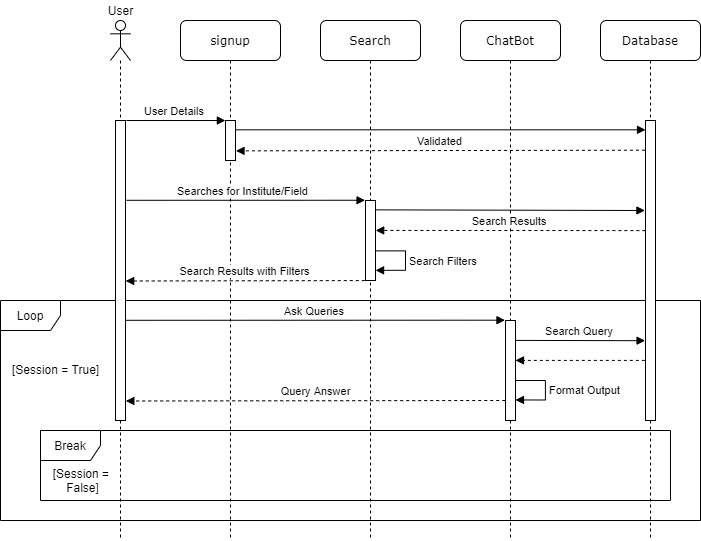

The diagram above was exported from draw.io. Its source (the exported page's mxGraphModel, read from the mxfile embedded in the PNG):
<mxGraphModel dx="968" dy="575" grid="1" gridSize="10" guides="1" tooltips="1" connect="1" arrows="1" fold="1" page="0" pageScale="1" pageWidth="1200" pageHeight="1920" background="none" math="0" shadow="0">
  <root>
    <mxCell id="0" />
    <mxCell id="1" parent="0" />
    <mxCell id="7baba1c4bc27f4b0-3" value="Search" style="shape=umlLifeline;perimeter=lifelinePerimeter;whiteSpace=wrap;html=1;container=1;collapsible=0;recursiveResize=0;outlineConnect=0;rounded=1;shadow=0;comic=0;labelBackgroundColor=none;strokeWidth=1;fontFamily=Verdana;fontSize=12;align=center;gradientColor=#ffffff;" parent="1" vertex="1">
      <mxGeometry x="420" y="40" width="100" height="520" as="geometry" />
    </mxCell>
    <mxCell id="ETF36PIWsIjYXglCcz23-10" value="" style="html=1;points=[];perimeter=orthogonalPerimeter;" parent="7baba1c4bc27f4b0-3" vertex="1">
      <mxGeometry x="45" y="180" width="10" height="80" as="geometry" />
    </mxCell>
    <mxCell id="ETF36PIWsIjYXglCcz23-14" value="Search Filters" style="edgeStyle=orthogonalEdgeStyle;html=1;align=left;spacingLeft=2;endArrow=block;rounded=0;exitX=1.026;exitY=0.63;exitDx=0;exitDy=0;exitPerimeter=0;entryX=1.008;entryY=0.873;entryDx=0;entryDy=0;entryPerimeter=0;" parent="7baba1c4bc27f4b0-3" source="ETF36PIWsIjYXglCcz23-10" target="ETF36PIWsIjYXglCcz23-10" edge="1">
      <mxGeometry relative="1" as="geometry">
        <mxPoint x="60" y="230" as="sourcePoint" />
        <Array as="points">
          <mxPoint x="85" y="230" />
          <mxPoint x="85" y="250" />
        </Array>
        <mxPoint x="60" y="250" as="targetPoint" />
      </mxGeometry>
    </mxCell>
    <mxCell id="ETF36PIWsIjYXglCcz23-20" value="Loop" style="shape=umlFrame;whiteSpace=wrap;html=1;comic=0;container=1;expand=1;collapsible=0;" parent="7baba1c4bc27f4b0-3" vertex="1">
      <mxGeometry x="-320" y="280" width="700" height="220" as="geometry">
        <mxRectangle y="300" width="60" height="20" as="alternateBounds" />
      </mxGeometry>
    </mxCell>
    <mxCell id="ETF36PIWsIjYXglCcz23-29" value="[Session = True]" style="text;html=1;align=center;verticalAlign=middle;resizable=0;points=[];autosize=1;" parent="ETF36PIWsIjYXglCcz23-20" vertex="1">
      <mxGeometry x="5" y="58.666666666666664" width="100" height="20" as="geometry" />
    </mxCell>
    <mxCell id="7baba1c4bc27f4b0-4" value="ChatBot" style="shape=umlLifeline;perimeter=lifelinePerimeter;whiteSpace=wrap;html=1;container=1;collapsible=0;recursiveResize=0;outlineConnect=0;rounded=1;shadow=0;comic=0;labelBackgroundColor=none;strokeWidth=1;fontFamily=Verdana;fontSize=12;align=center;" parent="1" vertex="1">
      <mxGeometry x="560" y="40" width="100" height="520" as="geometry" />
    </mxCell>
    <mxCell id="ETF36PIWsIjYXglCcz23-16" value="" style="html=1;points=[];perimeter=orthogonalPerimeter;" parent="7baba1c4bc27f4b0-4" vertex="1">
      <mxGeometry x="45" y="300" width="10" height="100" as="geometry" />
    </mxCell>
    <mxCell id="7baba1c4bc27f4b0-5" value="Database" style="shape=umlLifeline;perimeter=lifelinePerimeter;whiteSpace=wrap;html=1;container=1;collapsible=0;recursiveResize=0;outlineConnect=0;rounded=1;shadow=0;comic=0;labelBackgroundColor=none;strokeWidth=1;fontFamily=Verdana;fontSize=12;align=center;" parent="1" vertex="1">
      <mxGeometry x="700" y="40" width="100" height="520" as="geometry" />
    </mxCell>
    <mxCell id="ecXqBffLp2hJhY80EaEJ-14" value="" style="html=1;points=[];perimeter=orthogonalPerimeter;" parent="7baba1c4bc27f4b0-5" vertex="1">
      <mxGeometry x="45" y="100" width="10" height="300" as="geometry" />
    </mxCell>
    <mxCell id="7baba1c4bc27f4b0-8" value="signup" style="shape=umlLifeline;perimeter=lifelinePerimeter;whiteSpace=wrap;html=1;container=1;collapsible=0;recursiveResize=0;outlineConnect=0;rounded=1;shadow=0;comic=0;labelBackgroundColor=none;strokeWidth=1;fontFamily=Verdana;fontSize=12;align=center;" parent="1" vertex="1">
      <mxGeometry x="280" y="40" width="100" height="520" as="geometry" />
    </mxCell>
    <mxCell id="ecXqBffLp2hJhY80EaEJ-9" value="" style="html=1;points=[];perimeter=orthogonalPerimeter;gradientColor=none;" parent="7baba1c4bc27f4b0-8" vertex="1">
      <mxGeometry x="45" y="100" width="10" height="40" as="geometry" />
    </mxCell>
    <mxCell id="ecXqBffLp2hJhY80EaEJ-4" value="" style="shape=umlLifeline;participant=umlActor;perimeter=lifelinePerimeter;whiteSpace=wrap;html=1;container=1;collapsible=0;recursiveResize=0;verticalAlign=top;spacingTop=36;outlineConnect=0;" parent="1" vertex="1">
      <mxGeometry x="210" y="40" width="20" height="520" as="geometry" />
    </mxCell>
    <mxCell id="ecXqBffLp2hJhY80EaEJ-7" value="" style="html=1;points=[];perimeter=orthogonalPerimeter;gradientColor=none;strokeWidth=1;" parent="ecXqBffLp2hJhY80EaEJ-4" vertex="1">
      <mxGeometry x="5" y="100" width="10" height="300" as="geometry" />
    </mxCell>
    <mxCell id="ecXqBffLp2hJhY80EaEJ-6" value="User Details&amp;nbsp;" style="html=1;verticalAlign=bottom;endArrow=block;entryX=0.087;entryY=0;entryDx=0;entryDy=0;entryPerimeter=0;" parent="1" edge="1">
      <mxGeometry width="80" relative="1" as="geometry">
        <mxPoint x="226" y="140" as="sourcePoint" />
        <mxPoint x="324.87" y="140" as="targetPoint" />
      </mxGeometry>
    </mxCell>
    <mxCell id="ecXqBffLp2hJhY80EaEJ-13" value="" style="html=1;verticalAlign=bottom;endArrow=block;exitX=1.03;exitY=0.233;exitDx=0;exitDy=0;exitPerimeter=0;" parent="1" source="ecXqBffLp2hJhY80EaEJ-9" target="ecXqBffLp2hJhY80EaEJ-14" edge="1">
      <mxGeometry width="80" relative="1" as="geometry">
        <mxPoint x="336.5" y="149.39999999999998" as="sourcePoint" />
        <mxPoint x="909.5" y="149.39999999999998" as="targetPoint" />
      </mxGeometry>
    </mxCell>
    <mxCell id="ecXqBffLp2hJhY80EaEJ-16" value="Validated" style="html=1;verticalAlign=bottom;endArrow=block;dashed=1;entryX=1.051;entryY=0.759;entryDx=0;entryDy=0;entryPerimeter=0;exitX=-0.059;exitY=0.099;exitDx=0;exitDy=0;exitPerimeter=0;" parent="1" source="ecXqBffLp2hJhY80EaEJ-14" target="ecXqBffLp2hJhY80EaEJ-9" edge="1">
      <mxGeometry x="0.0006" width="80" relative="1" as="geometry">
        <mxPoint x="740" y="170" as="sourcePoint" />
        <mxPoint x="340" y="171" as="targetPoint" />
        <mxPoint as="offset" />
      </mxGeometry>
    </mxCell>
    <mxCell id="ETF36PIWsIjYXglCcz23-8" value="Searches for Institute/Field&amp;nbsp;&amp;nbsp;" style="html=1;verticalAlign=bottom;endArrow=block;exitX=1.103;exitY=0.266;exitDx=0;exitDy=0;exitPerimeter=0;entryX=-0.044;entryY=-0.003;entryDx=0;entryDy=0;entryPerimeter=0;" parent="1" source="ecXqBffLp2hJhY80EaEJ-7" target="ETF36PIWsIjYXglCcz23-10" edge="1">
      <mxGeometry width="80" relative="1" as="geometry">
        <mxPoint x="230" y="220" as="sourcePoint" />
        <mxPoint x="460" y="220" as="targetPoint" />
      </mxGeometry>
    </mxCell>
    <mxCell id="ETF36PIWsIjYXglCcz23-11" value="" style="html=1;verticalAlign=bottom;endArrow=block;exitX=1.018;exitY=0.117;exitDx=0;exitDy=0;exitPerimeter=0;entryX=-0.059;entryY=0.3;entryDx=0;entryDy=0;entryPerimeter=0;" parent="1" source="ETF36PIWsIjYXglCcz23-10" target="ecXqBffLp2hJhY80EaEJ-14" edge="1">
      <mxGeometry x="0.0756" y="10" width="80" relative="1" as="geometry">
        <mxPoint x="480" y="230" as="sourcePoint" />
        <mxPoint x="550" y="230" as="targetPoint" />
        <mxPoint as="offset" />
      </mxGeometry>
    </mxCell>
    <mxCell id="ETF36PIWsIjYXglCcz23-12" value="Search Results&amp;nbsp;" style="html=1;verticalAlign=bottom;endArrow=block;dashed=1;exitX=-0.012;exitY=0.367;exitDx=0;exitDy=0;exitPerimeter=0;entryX=1.021;entryY=0.374;entryDx=0;entryDy=0;entryPerimeter=0;" parent="1" source="ecXqBffLp2hJhY80EaEJ-14" target="ETF36PIWsIjYXglCcz23-10" edge="1">
      <mxGeometry x="0.0006" width="80" relative="1" as="geometry">
        <mxPoint x="744" y="251" as="sourcePoint" />
        <mxPoint x="480" y="250" as="targetPoint" />
        <mxPoint as="offset" />
      </mxGeometry>
    </mxCell>
    <mxCell id="ETF36PIWsIjYXglCcz23-15" value="Search Results with Filters" style="html=1;verticalAlign=bottom;endArrow=block;dashed=1;exitX=-0.073;exitY=1.001;exitDx=0;exitDy=0;exitPerimeter=0;entryX=1.018;entryY=0.535;entryDx=0;entryDy=0;entryPerimeter=0;" parent="1" source="ETF36PIWsIjYXglCcz23-10" target="ecXqBffLp2hJhY80EaEJ-7" edge="1">
      <mxGeometry x="0.0006" width="80" relative="1" as="geometry">
        <mxPoint x="460" y="301" as="sourcePoint" />
        <mxPoint x="230" y="301" as="targetPoint" />
        <mxPoint as="offset" />
      </mxGeometry>
    </mxCell>
    <mxCell id="ETF36PIWsIjYXglCcz23-17" value="User" style="text;html=1;align=center;verticalAlign=middle;resizable=0;points=[];autosize=1;" parent="1" vertex="1">
      <mxGeometry x="200" y="20" width="40" height="20" as="geometry" />
    </mxCell>
    <mxCell id="ETF36PIWsIjYXglCcz23-18" value="Ask Queries&amp;nbsp;" style="html=1;verticalAlign=bottom;endArrow=block;exitX=1.01;exitY=0.666;exitDx=0;exitDy=0;exitPerimeter=0;entryX=-0.052;entryY=-0.003;entryDx=0;entryDy=0;entryPerimeter=0;" parent="1" source="ecXqBffLp2hJhY80EaEJ-7" target="ETF36PIWsIjYXglCcz23-16" edge="1">
      <mxGeometry width="80" relative="1" as="geometry">
        <mxPoint x="229.99999999999997" y="340.0400000000001" as="sourcePoint" />
        <mxPoint x="590" y="340" as="targetPoint" />
      </mxGeometry>
    </mxCell>
    <mxCell id="ETF36PIWsIjYXglCcz23-24" value="Search Query&amp;nbsp;" style="html=1;verticalAlign=bottom;endArrow=block;entryX=-0.044;entryY=0.734;entryDx=0;entryDy=0;entryPerimeter=0;exitX=1.003;exitY=0.199;exitDx=0;exitDy=0;exitPerimeter=0;" parent="1" source="ETF36PIWsIjYXglCcz23-16" target="ecXqBffLp2hJhY80EaEJ-14" edge="1">
      <mxGeometry width="80" relative="1" as="geometry">
        <mxPoint x="616" y="360" as="sourcePoint" />
        <mxPoint x="740" y="360" as="targetPoint" />
      </mxGeometry>
    </mxCell>
    <mxCell id="ETF36PIWsIjYXglCcz23-26" value="" style="html=1;verticalAlign=bottom;endArrow=block;dashed=1;exitX=-0.068;exitY=0.833;exitDx=0;exitDy=0;exitPerimeter=0;" parent="1" edge="1">
      <mxGeometry x="0.0006" width="80" relative="1" as="geometry">
        <mxPoint x="744.32" y="379.9" as="sourcePoint" />
        <mxPoint x="615" y="379.9" as="targetPoint" />
        <mxPoint as="offset" />
      </mxGeometry>
    </mxCell>
    <mxCell id="ETF36PIWsIjYXglCcz23-27" value="Query Answer" style="html=1;verticalAlign=bottom;endArrow=block;dashed=1;entryX=1.036;entryY=0.935;entryDx=0;entryDy=0;entryPerimeter=0;exitX=-0.027;exitY=0.8;exitDx=0;exitDy=0;exitPerimeter=0;strokeWidth=1;" parent="1" source="ETF36PIWsIjYXglCcz23-16" target="ecXqBffLp2hJhY80EaEJ-7" edge="1">
      <mxGeometry x="0.0006" width="80" relative="1" as="geometry">
        <mxPoint x="590" y="421" as="sourcePoint" />
        <mxPoint x="230" y="420.66" as="targetPoint" />
        <mxPoint as="offset" />
      </mxGeometry>
    </mxCell>
    <mxCell id="ETF36PIWsIjYXglCcz23-30" value="Break" style="shape=umlFrame;whiteSpace=wrap;html=1;comic=0;strokeWidth=1;" parent="1" vertex="1">
      <mxGeometry x="140" y="450" width="630" height="70" as="geometry" />
    </mxCell>
    <mxCell id="ETF36PIWsIjYXglCcz23-31" value="[Session = &lt;br&gt;False]" style="text;html=1;align=center;verticalAlign=middle;resizable=0;points=[];autosize=1;" parent="1" vertex="1">
      <mxGeometry x="147" y="484.99666666666667" width="70" height="30" as="geometry" />
    </mxCell>
    <mxCell id="ETF36PIWsIjYXglCcz23-34" value="Format Output&amp;nbsp;" style="edgeStyle=orthogonalEdgeStyle;html=1;align=left;spacingLeft=2;endArrow=block;rounded=0;exitX=1.026;exitY=0.63;exitDx=0;exitDy=0;exitPerimeter=0;entryX=1.008;entryY=0.873;entryDx=0;entryDy=0;entryPerimeter=0;" parent="1" edge="1">
      <mxGeometry relative="1" as="geometry">
        <mxPoint x="615.1800000000001" y="400.01" as="sourcePoint" />
        <Array as="points">
          <mxPoint x="644.92" y="399.61" />
          <mxPoint x="644.92" y="419.61" />
        </Array>
        <mxPoint x="615" y="419.45" as="targetPoint" />
      </mxGeometry>
    </mxCell>
  </root>
</mxGraphModel>